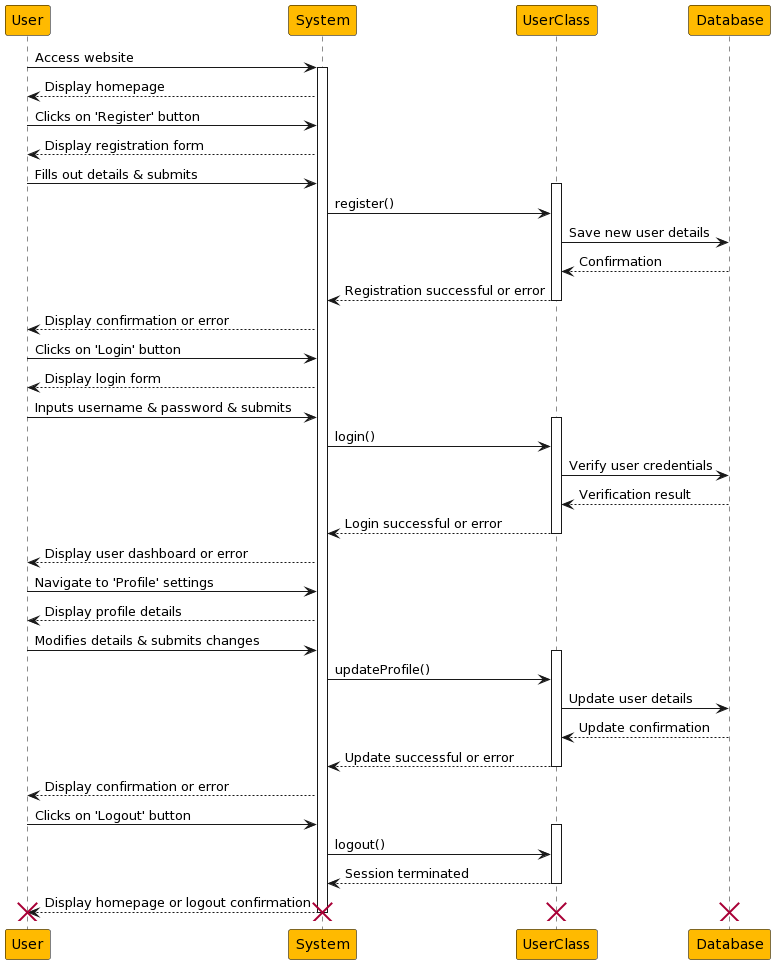

The diagram above was rendered by PlantUML. Its source (embedded in the PNG):
@startuml
skinparam sequence {

ParticipantBorderColor Black
ParticipantBackgroundColor #ffba00

}

participant "User" as U
participant "System" as S
participant "UserClass" as UC
participant "Database" as D



U -> S: Access website
activate S
S --> U: Display homepage

U -> S: Clicks on 'Register' button
S --> U: Display registration form
U -> S: Fills out details & submits
activate UC
S -> UC: register()
UC -> D: Save new user details
D --> UC: Confirmation
UC --> S: Registration successful or error
deactivate UC
S --> U: Display confirmation or error

U -> S: Clicks on 'Login' button
S --> U: Display login form
U -> S: Inputs username & password & submits
activate UC
S -> UC: login()
UC -> D: Verify user credentials
D --> UC: Verification result
UC --> S: Login successful or error
deactivate UC
S --> U: Display user dashboard or error

U -> S: Navigate to 'Profile' settings
S --> U: Display profile details
U -> S: Modifies details & submits changes
activate UC
S -> UC: updateProfile()
UC -> D: Update user details
D --> UC: Update confirmation
UC --> S: Update successful or error
deactivate UC
S --> U: Display confirmation or error

U -> S: Clicks on 'Logout' button
activate UC
S -> UC: logout()
UC --> S: Session terminated
deactivate UC
S --> U: Display homepage or logout confirmation

destroy D
destroy U
destroy S
destroy UC
@enduml